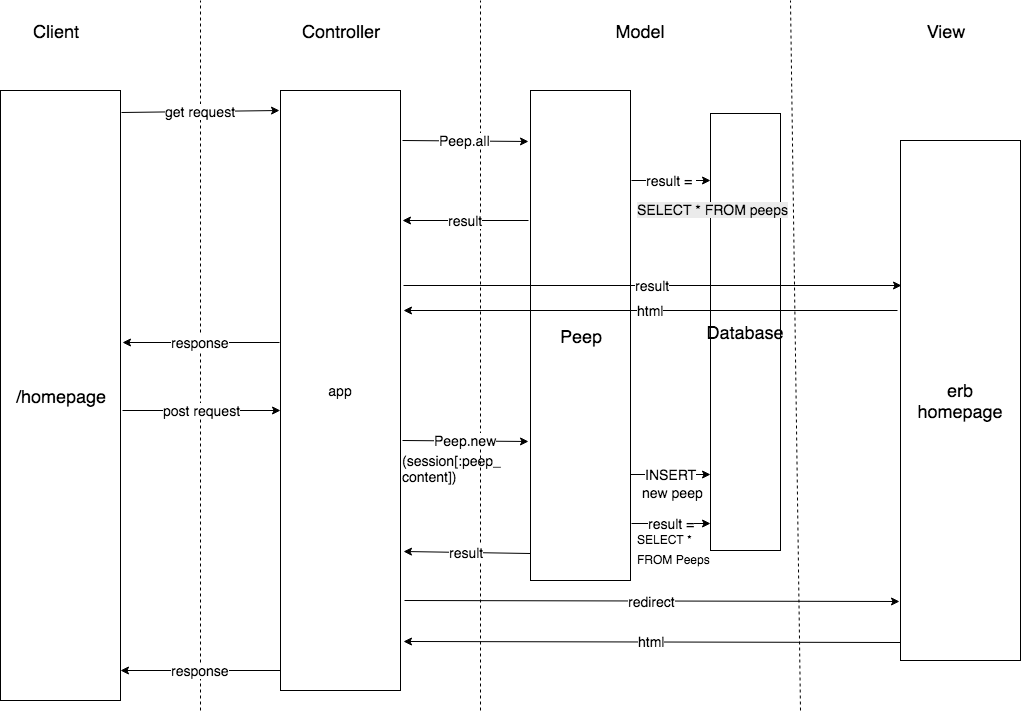

The diagram above was exported from draw.io. Its source (the exported page's mxGraphModel, read from the mxfile embedded in the PNG):
<mxGraphModel dx="1430" dy="716" grid="1" gridSize="10" guides="1" tooltips="1" connect="1" arrows="1" fold="1" page="1" pageScale="1" pageWidth="1169" pageHeight="827" math="0" shadow="0">
  <root>
    <mxCell id="0" />
    <mxCell id="1" parent="0" />
    <mxCell id="3" value="" style="endArrow=none;dashed=1;html=1;" parent="1" edge="1">
      <mxGeometry width="50" height="50" relative="1" as="geometry">
        <mxPoint x="550" y="750" as="sourcePoint" />
        <mxPoint x="550" y="40" as="targetPoint" />
        <Array as="points" />
      </mxGeometry>
    </mxCell>
    <mxCell id="4" value="" style="endArrow=none;dashed=1;html=1;" parent="1" edge="1">
      <mxGeometry width="50" height="50" relative="1" as="geometry">
        <mxPoint x="270" y="750" as="sourcePoint" />
        <mxPoint x="270" y="40" as="targetPoint" />
        <Array as="points" />
      </mxGeometry>
    </mxCell>
    <mxCell id="5" value="" style="endArrow=none;dashed=1;html=1;" parent="1" edge="1">
      <mxGeometry width="50" height="50" relative="1" as="geometry">
        <mxPoint x="870" y="750" as="sourcePoint" />
        <mxPoint x="860" y="40" as="targetPoint" />
        <Array as="points" />
      </mxGeometry>
    </mxCell>
    <mxCell id="10" value="&lt;font style=&quot;font-size: 18px&quot;&gt;/homepage&lt;/font&gt;" style="rounded=0;whiteSpace=wrap;html=1;" parent="1" vertex="1">
      <mxGeometry x="70" y="130" width="120" height="610" as="geometry" />
    </mxCell>
    <mxCell id="11" value="&lt;font style=&quot;font-size: 18px&quot;&gt;Client&lt;/font&gt;" style="text;html=1;strokeColor=none;fillColor=none;align=center;verticalAlign=middle;whiteSpace=wrap;rounded=0;" parent="1" vertex="1">
      <mxGeometry x="80" y="40" width="90" height="60" as="geometry" />
    </mxCell>
    <mxCell id="12" value="&lt;font style=&quot;font-size: 18px&quot;&gt;Controller&lt;/font&gt;" style="text;html=1;strokeColor=none;fillColor=none;align=center;verticalAlign=middle;whiteSpace=wrap;rounded=0;" parent="1" vertex="1">
      <mxGeometry x="350" y="40" width="120" height="60" as="geometry" />
    </mxCell>
    <mxCell id="14" value="&lt;font style=&quot;font-size: 18px&quot;&gt;Model&lt;/font&gt;" style="text;html=1;strokeColor=none;fillColor=none;align=center;verticalAlign=middle;whiteSpace=wrap;rounded=0;" parent="1" vertex="1">
      <mxGeometry x="665" y="40" width="90" height="60" as="geometry" />
    </mxCell>
    <mxCell id="15" value="&lt;font style=&quot;font-size: 18px&quot;&gt;View&lt;/font&gt;" style="text;html=1;strokeColor=none;fillColor=none;align=center;verticalAlign=middle;whiteSpace=wrap;rounded=0;" parent="1" vertex="1">
      <mxGeometry x="970" y="40" width="90" height="60" as="geometry" />
    </mxCell>
    <mxCell id="16" value="&lt;font style=&quot;font-size: 14px&quot;&gt;app&lt;/font&gt;" style="rounded=0;whiteSpace=wrap;html=1;" parent="1" vertex="1">
      <mxGeometry x="350" y="130" width="120" height="600" as="geometry" />
    </mxCell>
    <mxCell id="18" value="&lt;font style=&quot;font-size: 18px&quot;&gt;erb homepage&lt;/font&gt;" style="rounded=0;whiteSpace=wrap;html=1;" parent="1" vertex="1">
      <mxGeometry x="970" y="180" width="120" height="520" as="geometry" />
    </mxCell>
    <mxCell id="19" value="&lt;font style=&quot;font-size: 14px&quot;&gt;get request&lt;/font&gt;" style="endArrow=classic;html=1;entryX=-0.008;entryY=0.034;entryPerimeter=0;exitX=1.008;exitY=0.036;exitPerimeter=0;" parent="1" target="16" edge="1" source="10">
      <mxGeometry width="50" height="50" relative="1" as="geometry">
        <mxPoint x="200" y="150" as="sourcePoint" />
        <mxPoint x="120" y="770" as="targetPoint" />
        <Array as="points" />
      </mxGeometry>
    </mxCell>
    <mxCell id="20" value="&lt;span style=&quot;font-size: 14px&quot;&gt;Peep.all&lt;/span&gt;" style="endArrow=classic;html=1;entryX=-0.017;entryY=0.104;entryPerimeter=0;" parent="1" edge="1" target="49">
      <mxGeometry width="50" height="50" relative="1" as="geometry">
        <mxPoint x="472" y="180" as="sourcePoint" />
        <mxPoint x="627" y="179" as="targetPoint" />
        <Array as="points" />
      </mxGeometry>
    </mxCell>
    <mxCell id="21" style="edgeStyle=orthogonalEdgeStyle;rounded=0;html=1;exitX=0.5;exitY=1;jettySize=auto;orthogonalLoop=1;" parent="1" source="18" target="18" edge="1">
      <mxGeometry relative="1" as="geometry" />
    </mxCell>
    <mxCell id="25" value="&lt;font style=&quot;font-size: 14px&quot;&gt;post request&lt;/font&gt;" style="endArrow=classic;html=1;" parent="1" edge="1">
      <mxGeometry width="50" height="50" relative="1" as="geometry">
        <mxPoint x="192" y="450" as="sourcePoint" />
        <mxPoint x="350" y="450" as="targetPoint" />
      </mxGeometry>
    </mxCell>
    <mxCell id="27" value="&lt;font style=&quot;font-size: 14px&quot;&gt;Peep.new&lt;/font&gt;" style="endArrow=classic;html=1;entryX=-0.02;entryY=0.716;entryPerimeter=0;" parent="1" edge="1" target="49">
      <mxGeometry width="50" height="50" relative="1" as="geometry">
        <mxPoint x="472" y="480" as="sourcePoint" />
        <mxPoint x="610" y="480" as="targetPoint" />
      </mxGeometry>
    </mxCell>
    <mxCell id="30" value="&lt;font style=&quot;font-size: 18px&quot;&gt;Database&lt;/font&gt;" style="rounded=0;whiteSpace=wrap;html=1;" parent="1" vertex="1">
      <mxGeometry x="780" y="153" width="70" height="437" as="geometry" />
    </mxCell>
    <mxCell id="33" style="edgeStyle=orthogonalEdgeStyle;rounded=0;html=1;exitX=0.5;exitY=1;jettySize=auto;orthogonalLoop=1;" parent="1" source="30" target="30" edge="1">
      <mxGeometry relative="1" as="geometry" />
    </mxCell>
    <mxCell id="44" value="&lt;font style=&quot;font-size: 14px&quot;&gt;result&lt;/font&gt;" style="endArrow=classic;html=1;exitX=-0.02;exitY=0.265;exitPerimeter=0;" parent="1" source="49" edge="1">
      <mxGeometry width="50" height="50" relative="1" as="geometry">
        <mxPoint x="590" y="250" as="sourcePoint" />
        <mxPoint x="472" y="260" as="targetPoint" />
        <Array as="points" />
      </mxGeometry>
    </mxCell>
    <mxCell id="47" value="&lt;font style=&quot;font-size: 14px&quot;&gt;redirect&lt;/font&gt;" style="endArrow=classic;html=1;entryX=-0.008;entryY=0.887;entryPerimeter=0;" parent="1" target="18" edge="1">
      <mxGeometry width="50" height="50" relative="1" as="geometry">
        <mxPoint x="474" y="640" as="sourcePoint" />
        <mxPoint x="120" y="770" as="targetPoint" />
        <Array as="points" />
      </mxGeometry>
    </mxCell>
    <mxCell id="49" value="&lt;font style=&quot;font-size: 18px&quot;&gt;Peep&lt;/font&gt;" style="rounded=0;whiteSpace=wrap;html=1;" parent="1" vertex="1">
      <mxGeometry x="600" y="130" width="100" height="490" as="geometry" />
    </mxCell>
    <mxCell id="52" value="&lt;span style=&quot;font-size: 14px&quot;&gt;result&lt;/span&gt;" style="endArrow=classic;html=1;entryX=0.008;entryY=0.279;entryPerimeter=0;" parent="1" target="18" edge="1">
      <mxGeometry width="50" height="50" relative="1" as="geometry">
        <mxPoint x="473" y="325" as="sourcePoint" />
        <mxPoint x="971" y="321" as="targetPoint" />
        <Array as="points" />
      </mxGeometry>
    </mxCell>
    <mxCell id="56" value="&lt;font style=&quot;font-size: 14px&quot;&gt;response&lt;/font&gt;" style="endArrow=classic;html=1;" parent="1" edge="1">
      <mxGeometry width="50" height="50" relative="1" as="geometry">
        <mxPoint x="349" y="382" as="sourcePoint" />
        <mxPoint x="192" y="382" as="targetPoint" />
      </mxGeometry>
    </mxCell>
    <mxCell id="60" value="&lt;font style=&quot;font-size: 14px&quot;&gt;(session[:peep_&lt;br&gt;content])&lt;/font&gt;" style="text;html=1;resizable=0;points=[];autosize=1;align=left;verticalAlign=top;spacingTop=-4;" parent="1" vertex="1">
      <mxGeometry x="470" y="490" width="110" height="30" as="geometry" />
    </mxCell>
    <mxCell id="62" value="&lt;font style=&quot;font-size: 14px&quot;&gt;INSERT&lt;/font&gt;" style="endArrow=classic;html=1;" parent="1" edge="1">
      <mxGeometry width="50" height="50" relative="1" as="geometry">
        <mxPoint x="700" y="514" as="sourcePoint" />
        <mxPoint x="780" y="514" as="targetPoint" />
      </mxGeometry>
    </mxCell>
    <mxCell id="63" value="&lt;font style=&quot;font-size: 14px&quot;&gt;new peep&lt;/font&gt;" style="text;html=1;resizable=0;points=[];autosize=1;align=left;verticalAlign=top;spacingTop=-4;" parent="1" vertex="1">
      <mxGeometry x="710" y="522" width="80" height="20" as="geometry" />
    </mxCell>
    <mxCell id="65" value="&lt;font style=&quot;font-size: 14px&quot;&gt;result =&lt;/font&gt;" style="endArrow=classic;html=1;" parent="1" edge="1">
      <mxGeometry width="50" height="50" relative="1" as="geometry">
        <mxPoint x="701" y="563" as="sourcePoint" />
        <mxPoint x="780" y="563" as="targetPoint" />
      </mxGeometry>
    </mxCell>
    <mxCell id="66" value="SELECT *" style="text;html=1;resizable=0;points=[];autosize=1;align=left;verticalAlign=top;spacingTop=-4;" parent="1" vertex="1">
      <mxGeometry x="705" y="570" width="70" height="20" as="geometry" />
    </mxCell>
    <mxCell id="67" value="FROM Peeps&lt;br&gt;" style="text;html=1;resizable=0;points=[];autosize=1;align=left;verticalAlign=top;spacingTop=-4;" parent="1" vertex="1">
      <mxGeometry x="705" y="590" width="90" height="20" as="geometry" />
    </mxCell>
    <mxCell id="72" value="&lt;font style=&quot;font-size: 14px&quot;&gt;result&lt;/font&gt;" style="endArrow=classic;html=1;exitX=0;exitY=0.945;exitPerimeter=0;" parent="1" edge="1" source="49">
      <mxGeometry width="50" height="50" relative="1" as="geometry">
        <mxPoint x="600" y="590" as="sourcePoint" />
        <mxPoint x="473" y="591" as="targetPoint" />
        <Array as="points" />
      </mxGeometry>
    </mxCell>
    <mxCell id="73" value="&lt;font style=&quot;font-size: 14px&quot;&gt;html&lt;/font&gt;" style="endArrow=classic;html=1;exitX=0;exitY=0.965;exitPerimeter=0;entryX=1.025;entryY=0.918;entryPerimeter=0;" parent="1" source="18" target="16" edge="1">
      <mxGeometry width="50" height="50" relative="1" as="geometry">
        <mxPoint x="977" y="360" as="sourcePoint" />
        <mxPoint x="500" y="690" as="targetPoint" />
        <Array as="points" />
      </mxGeometry>
    </mxCell>
    <mxCell id="22" value="&lt;font style=&quot;font-size: 14px&quot;&gt;html&lt;/font&gt;" style="endArrow=classic;html=1;" parent="1" edge="1">
      <mxGeometry width="50" height="50" relative="1" as="geometry">
        <mxPoint x="967" y="350" as="sourcePoint" />
        <mxPoint x="473" y="350" as="targetPoint" />
      </mxGeometry>
    </mxCell>
    <mxCell id="42" value="&lt;font style=&quot;font-size: 14px&quot;&gt;result =&amp;nbsp;&lt;/font&gt;" style="endArrow=classic;html=1;entryX=0;entryY=0.153;entryPerimeter=0;" parent="1" target="30" edge="1">
      <mxGeometry width="50" height="50" relative="1" as="geometry">
        <mxPoint x="701" y="220" as="sourcePoint" />
        <mxPoint x="660.5" y="234.5" as="targetPoint" />
        <Array as="points" />
      </mxGeometry>
    </mxCell>
    <mxCell id="84" value="&lt;font style=&quot;font-size: 14px&quot;&gt;response&lt;/font&gt;" style="endArrow=classic;html=1;exitX=0;exitY=0.967;exitPerimeter=0;entryX=1;entryY=0.75;" edge="1" parent="1" source="16">
      <mxGeometry width="50" height="50" relative="1" as="geometry">
        <mxPoint x="70" y="820" as="sourcePoint" />
        <mxPoint x="190" y="710" as="targetPoint" />
      </mxGeometry>
    </mxCell>
    <mxCell id="92" value="&lt;meta http-equiv=&quot;Content-Type&quot; content=&quot;text/html;charset=UTF-8&quot;&gt;&lt;span style=&quot;color: rgb(0, 0, 0); font-family: Helvetica; font-size: 14px; font-style: normal; font-variant-ligatures: normal; font-variant-caps: normal; font-weight: 400; letter-spacing: normal; orphans: 2; text-align: center; text-indent: 0px; text-transform: none; white-space: normal; widows: 2; word-spacing: 0px; -webkit-text-stroke-width: 0px; background-color: rgb(235, 235, 235); text-decoration-style: initial; text-decoration-color: initial; display: inline !important; float: none;&quot;&gt;SELECT * FROM peeps&lt;/span&gt;" style="text;html=1;" vertex="1" parent="1">
      <mxGeometry x="705" y="235" width="50" height="30" as="geometry" />
    </mxCell>
  </root>
</mxGraphModel>